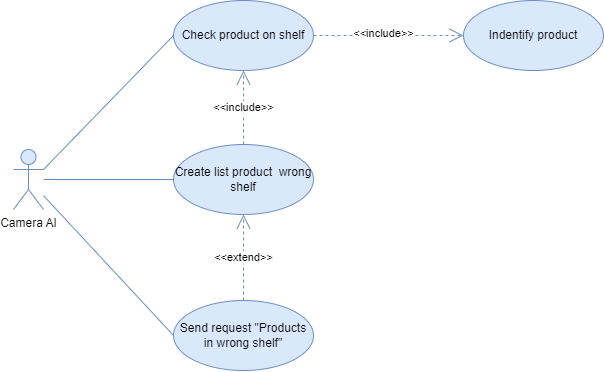

The diagram above was exported from draw.io. Its source (the exported page's mxGraphModel, read from the mxfile embedded in the PNG):
<mxGraphModel dx="3400" dy="1954" grid="1" gridSize="10" guides="1" tooltips="1" connect="1" arrows="1" fold="1" page="1" pageScale="1" pageWidth="1169" pageHeight="827" math="0" shadow="0">
  <root>
    <mxCell id="0" />
    <mxCell id="1" parent="0" />
    <mxCell id="8n5XTy18NhwUWmpxqIh1-1" value="Camera AI" style="shape=umlActor;verticalLabelPosition=bottom;verticalAlign=top;html=1;outlineConnect=0;fillColor=#dae8fc;strokeColor=#6c8ebf;" vertex="1" parent="1">
      <mxGeometry x="-930" y="-451" width="30" height="60" as="geometry" />
    </mxCell>
    <mxCell id="8n5XTy18NhwUWmpxqIh1-2" value="Check product on shelf" style="ellipse;whiteSpace=wrap;html=1;fillColor=#dae8fc;strokeColor=#6c8ebf;" vertex="1" parent="1">
      <mxGeometry x="-770" y="-600" width="140" height="70" as="geometry" />
    </mxCell>
    <mxCell id="8n5XTy18NhwUWmpxqIh1-3" value="Send request &quot;Products in wrong shelf&quot;" style="ellipse;whiteSpace=wrap;html=1;fillColor=#dae8fc;strokeColor=#6c8ebf;" vertex="1" parent="1">
      <mxGeometry x="-770" y="-300" width="140" height="70" as="geometry" />
    </mxCell>
    <mxCell id="8n5XTy18NhwUWmpxqIh1-4" value="Indentify product" style="ellipse;whiteSpace=wrap;html=1;fillColor=#dae8fc;strokeColor=#6c8ebf;" vertex="1" parent="1">
      <mxGeometry x="-480" y="-600" width="140" height="70" as="geometry" />
    </mxCell>
    <mxCell id="8n5XTy18NhwUWmpxqIh1-5" value="" style="endArrow=none;html=1;rounded=0;fontSize=12;exitX=1;exitY=0.3333333333333333;exitDx=0;exitDy=0;exitPerimeter=0;entryX=0;entryY=0.5;entryDx=0;entryDy=0;fillColor=#dae8fc;strokeColor=#6c8ebf;" edge="1" parent="1" source="8n5XTy18NhwUWmpxqIh1-1" target="8n5XTy18NhwUWmpxqIh1-2">
      <mxGeometry width="50" height="50" relative="1" as="geometry">
        <mxPoint x="-860" y="-430" as="sourcePoint" />
        <mxPoint x="-810" y="-480" as="targetPoint" />
      </mxGeometry>
    </mxCell>
    <mxCell id="8n5XTy18NhwUWmpxqIh1-6" value="" style="endArrow=none;html=1;rounded=0;fontSize=12;entryX=0;entryY=0.5;entryDx=0;entryDy=0;fillColor=#dae8fc;strokeColor=#6c8ebf;" edge="1" parent="1" source="8n5XTy18NhwUWmpxqIh1-1" target="8n5XTy18NhwUWmpxqIh1-3">
      <mxGeometry width="50" height="50" relative="1" as="geometry">
        <mxPoint x="-890" y="-421" as="sourcePoint" />
        <mxPoint x="-760" y="-525" as="targetPoint" />
      </mxGeometry>
    </mxCell>
    <mxCell id="8n5XTy18NhwUWmpxqIh1-7" value="&amp;lt;&amp;lt;include&amp;gt;&amp;gt;" style="endArrow=open;endSize=12;dashed=1;html=1;rounded=0;exitX=1;exitY=0.5;exitDx=0;exitDy=0;fillColor=#dae8fc;strokeColor=#6c8ebf;" edge="1" parent="1" source="8n5XTy18NhwUWmpxqIh1-2" target="8n5XTy18NhwUWmpxqIh1-4">
      <mxGeometry x="-0.0633" y="2" width="160" relative="1" as="geometry">
        <mxPoint x="-619.9962645746657" y="-520.8100404011182" as="sourcePoint" />
        <mxPoint x="-467.77" y="-600" as="targetPoint" />
        <mxPoint as="offset" />
      </mxGeometry>
    </mxCell>
    <mxCell id="8n5XTy18NhwUWmpxqIh1-8" value="Create list product&amp;nbsp; wrong shelf" style="ellipse;whiteSpace=wrap;html=1;fillColor=#dae8fc;strokeColor=#6c8ebf;" vertex="1" parent="1">
      <mxGeometry x="-770" y="-456" width="140" height="70" as="geometry" />
    </mxCell>
    <mxCell id="8n5XTy18NhwUWmpxqIh1-9" value="" style="endArrow=none;html=1;rounded=0;fontSize=12;entryX=0;entryY=0.5;entryDx=0;entryDy=0;fillColor=#dae8fc;strokeColor=#6c8ebf;" edge="1" parent="1" source="8n5XTy18NhwUWmpxqIh1-1" target="8n5XTy18NhwUWmpxqIh1-8">
      <mxGeometry width="50" height="50" relative="1" as="geometry">
        <mxPoint x="-890" y="-421" as="sourcePoint" />
        <mxPoint x="-760" y="-555" as="targetPoint" />
      </mxGeometry>
    </mxCell>
    <mxCell id="8n5XTy18NhwUWmpxqIh1-10" value="&amp;lt;&amp;lt;extend&amp;gt;&amp;gt;" style="endArrow=open;endSize=12;dashed=1;html=1;rounded=0;exitX=0.5;exitY=0;exitDx=0;exitDy=0;entryX=0.5;entryY=1;entryDx=0;entryDy=0;fillColor=#dae8fc;strokeColor=#6c8ebf;" edge="1" parent="1" source="8n5XTy18NhwUWmpxqIh1-3" target="8n5XTy18NhwUWmpxqIh1-8">
      <mxGeometry width="160" relative="1" as="geometry">
        <mxPoint x="-645.48" y="-319" as="sourcePoint" />
        <mxPoint x="-645.48" y="-386" as="targetPoint" />
      </mxGeometry>
    </mxCell>
    <mxCell id="8n5XTy18NhwUWmpxqIh1-11" value="&amp;lt;&amp;lt;include&amp;gt;&amp;gt;" style="endArrow=open;endSize=12;dashed=1;html=1;rounded=0;exitX=0.5;exitY=0;exitDx=0;exitDy=0;entryX=0.5;entryY=1;entryDx=0;entryDy=0;fillColor=#dae8fc;strokeColor=#6c8ebf;" edge="1" parent="1" source="8n5XTy18NhwUWmpxqIh1-8" target="8n5XTy18NhwUWmpxqIh1-2">
      <mxGeometry width="160" relative="1" as="geometry">
        <mxPoint x="-650" y="-466" as="sourcePoint" />
        <mxPoint x="-650" y="-540" as="targetPoint" />
      </mxGeometry>
    </mxCell>
  </root>
</mxGraphModel>